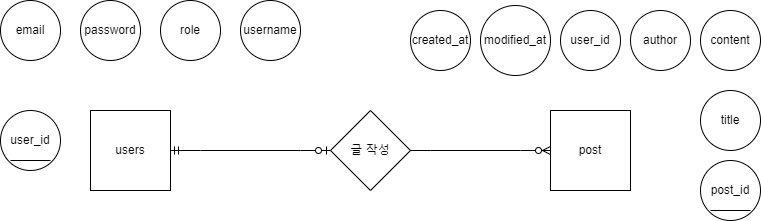

The diagram above was exported from draw.io. Its source (the exported page's mxGraphModel, read from the mxfile embedded in the PNG):
<mxGraphModel dx="1434" dy="756" grid="1" gridSize="10" guides="1" tooltips="1" connect="1" arrows="1" fold="1" page="1" pageScale="1" pageWidth="850" pageHeight="1100" math="0" shadow="0" extFonts="Permanent Marker^https://fonts.googleapis.com/css?family=Permanent+Marker">
  <root>
    <mxCell id="0" />
    <mxCell id="1" parent="0" />
    <mxCell id="dZNR1Nd6-KsHvo6rRArh-8" value="" style="edgeStyle=entityRelationEdgeStyle;fontSize=12;html=1;endArrow=ERzeroToMany;endFill=1;rounded=0;" parent="1" target="dZNR1Nd6-KsHvo6rRArh-9" edge="1">
      <mxGeometry width="100" height="100" relative="1" as="geometry">
        <mxPoint x="480" y="310" as="sourcePoint" />
        <mxPoint x="620" y="310" as="targetPoint" />
        <Array as="points">
          <mxPoint x="600" y="320" />
          <mxPoint x="580" y="220" />
        </Array>
      </mxGeometry>
    </mxCell>
    <mxCell id="dZNR1Nd6-KsHvo6rRArh-9" value="post" style="whiteSpace=wrap;html=1;aspect=fixed;" parent="1" vertex="1">
      <mxGeometry x="630" y="270" width="80" height="80" as="geometry" />
    </mxCell>
    <mxCell id="dZNR1Nd6-KsHvo6rRArh-10" value="글 작성" style="rhombus;whiteSpace=wrap;html=1;" parent="1" vertex="1">
      <mxGeometry x="410" y="270" width="80" height="80" as="geometry" />
    </mxCell>
    <mxCell id="dZNR1Nd6-KsHvo6rRArh-11" value="users" style="whiteSpace=wrap;html=1;aspect=fixed;" parent="1" vertex="1">
      <mxGeometry x="170" y="270" width="80" height="80" as="geometry" />
    </mxCell>
    <mxCell id="dZNR1Nd6-KsHvo6rRArh-12" value="" style="edgeStyle=entityRelationEdgeStyle;fontSize=12;html=1;endArrow=ERzeroToOne;startArrow=ERmandOne;rounded=0;exitX=1;exitY=0.5;exitDx=0;exitDy=0;" parent="1" source="dZNR1Nd6-KsHvo6rRArh-11" edge="1">
      <mxGeometry width="100" height="100" relative="1" as="geometry">
        <mxPoint x="290" y="280" as="sourcePoint" />
        <mxPoint x="410" y="310" as="targetPoint" />
        <Array as="points">
          <mxPoint x="300" y="310" />
          <mxPoint x="300" y="310" />
          <mxPoint x="370" y="320" />
          <mxPoint x="410" y="310" />
        </Array>
      </mxGeometry>
    </mxCell>
    <mxCell id="dZNR1Nd6-KsHvo6rRArh-14" value="email" style="ellipse;whiteSpace=wrap;html=1;aspect=fixed;" parent="1" vertex="1">
      <mxGeometry x="80" y="160" width="60" height="60" as="geometry" />
    </mxCell>
    <mxCell id="dZNR1Nd6-KsHvo6rRArh-15" value="password" style="ellipse;whiteSpace=wrap;html=1;aspect=fixed;" parent="1" vertex="1">
      <mxGeometry x="160" y="160" width="60" height="60" as="geometry" />
    </mxCell>
    <mxCell id="dZNR1Nd6-KsHvo6rRArh-16" value="user_id" style="ellipse;whiteSpace=wrap;html=1;aspect=fixed;" parent="1" vertex="1">
      <mxGeometry x="80" y="270" width="60" height="60" as="geometry" />
    </mxCell>
    <mxCell id="dZNR1Nd6-KsHvo6rRArh-17" value="" style="endArrow=none;html=1;rounded=0;" parent="1" edge="1">
      <mxGeometry width="50" height="50" relative="1" as="geometry">
        <mxPoint x="90" y="320" as="sourcePoint" />
        <mxPoint x="130" y="320" as="targetPoint" />
      </mxGeometry>
    </mxCell>
    <mxCell id="dZNR1Nd6-KsHvo6rRArh-18" value="role" style="ellipse;whiteSpace=wrap;html=1;aspect=fixed;" parent="1" vertex="1">
      <mxGeometry x="240" y="160" width="60" height="60" as="geometry" />
    </mxCell>
    <mxCell id="dZNR1Nd6-KsHvo6rRArh-19" value="username" style="ellipse;whiteSpace=wrap;html=1;aspect=fixed;" parent="1" vertex="1">
      <mxGeometry x="320" y="160" width="60" height="60" as="geometry" />
    </mxCell>
    <mxCell id="dZNR1Nd6-KsHvo6rRArh-20" value="created_at" style="ellipse;whiteSpace=wrap;html=1;aspect=fixed;" parent="1" vertex="1">
      <mxGeometry x="490" y="170" width="60" height="60" as="geometry" />
    </mxCell>
    <mxCell id="dZNR1Nd6-KsHvo6rRArh-21" value="user_id" style="ellipse;whiteSpace=wrap;html=1;aspect=fixed;" parent="1" vertex="1">
      <mxGeometry x="640" y="170" width="60" height="60" as="geometry" />
    </mxCell>
    <mxCell id="dZNR1Nd6-KsHvo6rRArh-22" value="author" style="ellipse;whiteSpace=wrap;html=1;aspect=fixed;" parent="1" vertex="1">
      <mxGeometry x="710" y="170" width="60" height="60" as="geometry" />
    </mxCell>
    <mxCell id="dZNR1Nd6-KsHvo6rRArh-23" value="content" style="ellipse;whiteSpace=wrap;html=1;aspect=fixed;" parent="1" vertex="1">
      <mxGeometry x="780" y="170" width="60" height="60" as="geometry" />
    </mxCell>
    <mxCell id="dZNR1Nd6-KsHvo6rRArh-24" value="title" style="ellipse;whiteSpace=wrap;html=1;aspect=fixed;" parent="1" vertex="1">
      <mxGeometry x="780" y="250" width="60" height="60" as="geometry" />
    </mxCell>
    <mxCell id="dZNR1Nd6-KsHvo6rRArh-25" value="modified_at" style="ellipse;whiteSpace=wrap;html=1;aspect=fixed;" parent="1" vertex="1">
      <mxGeometry x="560" y="165" width="70" height="70" as="geometry" />
    </mxCell>
    <mxCell id="dZNR1Nd6-KsHvo6rRArh-26" value="post_id" style="ellipse;whiteSpace=wrap;html=1;aspect=fixed;" parent="1" vertex="1">
      <mxGeometry x="780" y="320" width="60" height="60" as="geometry" />
    </mxCell>
    <mxCell id="dZNR1Nd6-KsHvo6rRArh-27" value="" style="endArrow=none;html=1;rounded=0;" parent="1" edge="1">
      <mxGeometry width="50" height="50" relative="1" as="geometry">
        <mxPoint x="790" y="370" as="sourcePoint" />
        <mxPoint x="830" y="370" as="targetPoint" />
      </mxGeometry>
    </mxCell>
  </root>
</mxGraphModel>